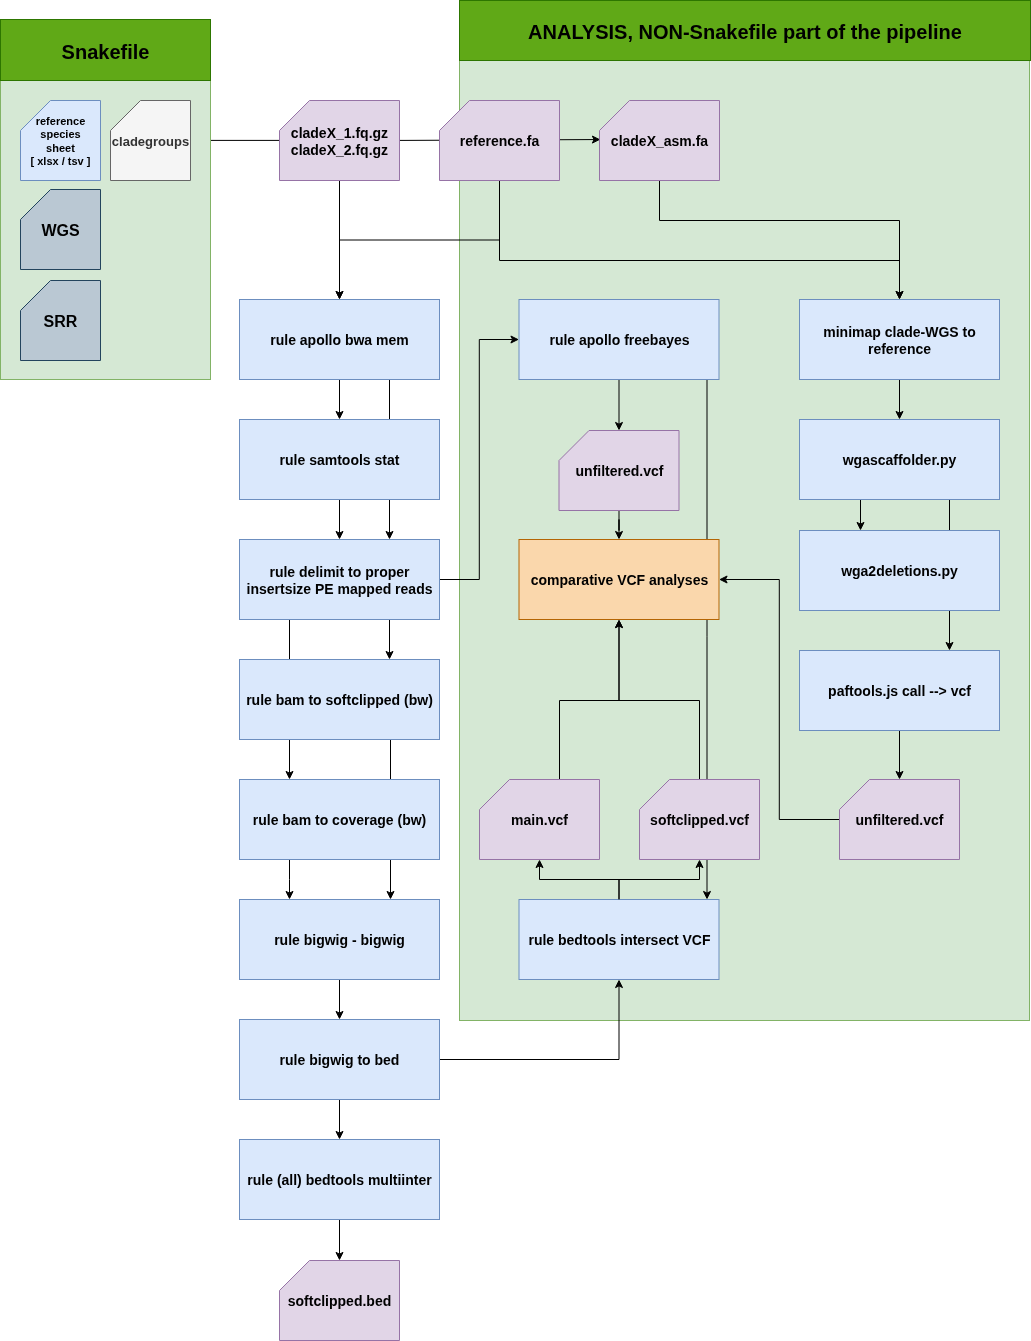

The diagram above was exported from draw.io. Its source (the exported page's mxGraphModel, read from the mxfile embedded in the PNG):
<mxGraphModel dx="901" dy="688" grid="1" gridSize="10" guides="1" tooltips="1" connect="1" arrows="1" fold="1" page="1" pageScale="1" pageWidth="850" pageHeight="1100" math="0" shadow="0">
  <root>
    <mxCell id="0" />
    <mxCell id="1" parent="0" />
    <mxCell id="xSysJdY5gB4_nqaV30g9-40" value="" style="rounded=0;whiteSpace=wrap;html=1;fillColor=#d5e8d4;strokeColor=#82b366;fontStyle=1" parent="1" vertex="1">
      <mxGeometry x="479" y="100" width="570" height="960" as="geometry" />
    </mxCell>
    <mxCell id="xSysJdY5gB4_nqaV30g9-38" style="edgeStyle=orthogonalEdgeStyle;rounded=0;orthogonalLoop=1;jettySize=auto;html=1;entryX=0.008;entryY=0.488;entryDx=0;entryDy=0;entryPerimeter=0;exitX=1;exitY=0.203;exitDx=0;exitDy=0;exitPerimeter=0;fontStyle=1" parent="1" source="xSysJdY5gB4_nqaV30g9-37" target="xSysJdY5gB4_nqaV30g9-3" edge="1">
      <mxGeometry relative="1" as="geometry" />
    </mxCell>
    <mxCell id="kCaMC_-ESQSxmviuB-eZ-84" value="" style="edgeStyle=orthogonalEdgeStyle;rounded=0;orthogonalLoop=1;jettySize=auto;html=1;fontSize=14;fontStyle=1" parent="1" edge="1">
      <mxGeometry relative="1" as="geometry">
        <mxPoint x="409" y="659" as="sourcePoint" />
        <mxPoint x="409" y="699" as="targetPoint" />
      </mxGeometry>
    </mxCell>
    <mxCell id="kCaMC_-ESQSxmviuB-eZ-86" value="" style="edgeStyle=orthogonalEdgeStyle;rounded=0;orthogonalLoop=1;jettySize=auto;html=1;entryX=0.25;entryY=0;entryDx=0;entryDy=0;fontSize=14;fontStyle=1" parent="1" target="kCaMC_-ESQSxmviuB-eZ-31" edge="1">
      <mxGeometry relative="1" as="geometry">
        <mxPoint x="309" y="659" as="sourcePoint" />
        <mxPoint x="309" y="699" as="targetPoint" />
      </mxGeometry>
    </mxCell>
    <mxCell id="xSysJdY5gB4_nqaV30g9-7" style="edgeStyle=orthogonalEdgeStyle;rounded=0;orthogonalLoop=1;jettySize=auto;html=1;entryX=0;entryY=0.5;entryDx=0;entryDy=0;fontSize=14;fontStyle=1" parent="1" source="kCaMC_-ESQSxmviuB-eZ-2" target="kCaMC_-ESQSxmviuB-eZ-92" edge="1">
      <mxGeometry relative="1" as="geometry" />
    </mxCell>
    <mxCell id="kCaMC_-ESQSxmviuB-eZ-2" value="rule delimit to proper insertsize PE mapped reads" style="rounded=0;whiteSpace=wrap;html=1;fillColor=#dae8fc;strokeColor=#6c8ebf;fontSize=14;fontStyle=1" parent="1" vertex="1">
      <mxGeometry x="259" y="579" width="200" height="80" as="geometry" />
    </mxCell>
    <mxCell id="xSysJdY5gB4_nqaV30g9-48" style="edgeStyle=orthogonalEdgeStyle;rounded=0;orthogonalLoop=1;jettySize=auto;html=1;" parent="1" edge="1">
      <mxGeometry relative="1" as="geometry">
        <mxPoint x="410" y="779" as="sourcePoint" />
        <mxPoint x="410" y="939" as="targetPoint" />
      </mxGeometry>
    </mxCell>
    <mxCell id="kCaMC_-ESQSxmviuB-eZ-16" value="rule bam to softclipped (bw)" style="rounded=0;whiteSpace=wrap;html=1;fillColor=#dae8fc;strokeColor=#6c8ebf;fontSize=14;fontStyle=1" parent="1" vertex="1">
      <mxGeometry x="259" y="699" width="200" height="80" as="geometry" />
    </mxCell>
    <mxCell id="kCaMC_-ESQSxmviuB-eZ-93" value="" style="edgeStyle=orthogonalEdgeStyle;rounded=0;orthogonalLoop=1;jettySize=auto;html=1;fontSize=14;fontStyle=1" parent="1" source="kCaMC_-ESQSxmviuB-eZ-17" target="kCaMC_-ESQSxmviuB-eZ-18" edge="1">
      <mxGeometry relative="1" as="geometry" />
    </mxCell>
    <mxCell id="kCaMC_-ESQSxmviuB-eZ-17" value="rule bigwig - bigwig" style="rounded=0;whiteSpace=wrap;html=1;fillColor=#dae8fc;strokeColor=#6c8ebf;fontSize=14;fontStyle=1" parent="1" vertex="1">
      <mxGeometry x="259" y="939" width="200" height="80" as="geometry" />
    </mxCell>
    <mxCell id="kCaMC_-ESQSxmviuB-eZ-75" value="" style="edgeStyle=orthogonalEdgeStyle;rounded=0;orthogonalLoop=1;jettySize=auto;html=1;fontSize=14;fontStyle=1" parent="1" source="kCaMC_-ESQSxmviuB-eZ-18" target="kCaMC_-ESQSxmviuB-eZ-30" edge="1">
      <mxGeometry relative="1" as="geometry" />
    </mxCell>
    <mxCell id="xSysJdY5gB4_nqaV30g9-39" style="edgeStyle=orthogonalEdgeStyle;rounded=0;orthogonalLoop=1;jettySize=auto;html=1;fontStyle=1" parent="1" source="kCaMC_-ESQSxmviuB-eZ-18" target="xSysJdY5gB4_nqaV30g9-15" edge="1">
      <mxGeometry relative="1" as="geometry" />
    </mxCell>
    <mxCell id="kCaMC_-ESQSxmviuB-eZ-18" value="rule bigwig to bed" style="rounded=0;whiteSpace=wrap;html=1;fillColor=#dae8fc;strokeColor=#6c8ebf;fontSize=14;fontStyle=1" parent="1" vertex="1">
      <mxGeometry x="259" y="1059" width="200" height="80" as="geometry" />
    </mxCell>
    <mxCell id="f9UM7LZ9zyM-G_X52FhV-2" value="" style="edgeStyle=orthogonalEdgeStyle;rounded=0;orthogonalLoop=1;jettySize=auto;html=1;" parent="1" source="kCaMC_-ESQSxmviuB-eZ-19" target="f9UM7LZ9zyM-G_X52FhV-1" edge="1">
      <mxGeometry relative="1" as="geometry" />
    </mxCell>
    <mxCell id="f9UM7LZ9zyM-G_X52FhV-5" style="edgeStyle=orthogonalEdgeStyle;rounded=0;orthogonalLoop=1;jettySize=auto;html=1;exitX=0.75;exitY=1;exitDx=0;exitDy=0;entryX=0.75;entryY=0;entryDx=0;entryDy=0;" parent="1" source="kCaMC_-ESQSxmviuB-eZ-19" target="kCaMC_-ESQSxmviuB-eZ-2" edge="1">
      <mxGeometry relative="1" as="geometry" />
    </mxCell>
    <mxCell id="kCaMC_-ESQSxmviuB-eZ-19" value="rule apollo bwa mem" style="rounded=0;whiteSpace=wrap;html=1;fillColor=#dae8fc;strokeColor=#6c8ebf;fontSize=14;fontStyle=1" parent="1" vertex="1">
      <mxGeometry x="259" y="339" width="200" height="80" as="geometry" />
    </mxCell>
    <mxCell id="xSysJdY5gB4_nqaV30g9-33" value="" style="edgeStyle=orthogonalEdgeStyle;rounded=0;orthogonalLoop=1;jettySize=auto;html=1;fontSize=14;fontStyle=1" parent="1" source="kCaMC_-ESQSxmviuB-eZ-30" target="xSysJdY5gB4_nqaV30g9-32" edge="1">
      <mxGeometry relative="1" as="geometry" />
    </mxCell>
    <mxCell id="kCaMC_-ESQSxmviuB-eZ-30" value="rule (all) bedtools multiinter" style="rounded=0;whiteSpace=wrap;html=1;fillColor=#dae8fc;strokeColor=#6c8ebf;fontSize=14;fontStyle=1" parent="1" vertex="1">
      <mxGeometry x="259" y="1179" width="200" height="80" as="geometry" />
    </mxCell>
    <mxCell id="kCaMC_-ESQSxmviuB-eZ-82" value="" style="edgeStyle=orthogonalEdgeStyle;rounded=0;orthogonalLoop=1;jettySize=auto;html=1;fontSize=14;fontStyle=1" parent="1" source="kCaMC_-ESQSxmviuB-eZ-31" target="kCaMC_-ESQSxmviuB-eZ-17" edge="1">
      <mxGeometry relative="1" as="geometry">
        <Array as="points">
          <mxPoint x="309" y="919" />
          <mxPoint x="309" y="919" />
        </Array>
      </mxGeometry>
    </mxCell>
    <mxCell id="kCaMC_-ESQSxmviuB-eZ-31" value="rule bam to coverage (bw)" style="rounded=0;whiteSpace=wrap;html=1;fillColor=#dae8fc;strokeColor=#6c8ebf;fontSize=14;fontStyle=1" parent="1" vertex="1">
      <mxGeometry x="259" y="819" width="200" height="80" as="geometry" />
    </mxCell>
    <mxCell id="xSysJdY5gB4_nqaV30g9-11" value="" style="edgeStyle=orthogonalEdgeStyle;rounded=0;orthogonalLoop=1;jettySize=auto;html=1;fontSize=14;fontStyle=1" parent="1" source="kCaMC_-ESQSxmviuB-eZ-90" target="kCaMC_-ESQSxmviuB-eZ-91" edge="1">
      <mxGeometry relative="1" as="geometry" />
    </mxCell>
    <mxCell id="kCaMC_-ESQSxmviuB-eZ-90" value="minimap clade-WGS to reference" style="rounded=0;whiteSpace=wrap;html=1;fillColor=#dae8fc;strokeColor=#6c8ebf;fontSize=14;fontStyle=1" parent="1" vertex="1">
      <mxGeometry x="819" y="339" width="200" height="80" as="geometry" />
    </mxCell>
    <mxCell id="xSysJdY5gB4_nqaV30g9-12" value="" style="edgeStyle=orthogonalEdgeStyle;rounded=0;orthogonalLoop=1;jettySize=auto;html=1;fontSize=14;fontStyle=1" parent="1" edge="1">
      <mxGeometry relative="1" as="geometry">
        <mxPoint x="969" y="539" as="sourcePoint" />
        <mxPoint x="969" y="690" as="targetPoint" />
      </mxGeometry>
    </mxCell>
    <mxCell id="f9UM7LZ9zyM-G_X52FhV-9" value="" style="edgeStyle=orthogonalEdgeStyle;rounded=0;orthogonalLoop=1;jettySize=auto;html=1;" parent="1" edge="1">
      <mxGeometry relative="1" as="geometry">
        <mxPoint x="880" y="539" as="sourcePoint" />
        <mxPoint x="880" y="570" as="targetPoint" />
      </mxGeometry>
    </mxCell>
    <mxCell id="kCaMC_-ESQSxmviuB-eZ-91" value="wgascaffolder.py" style="rounded=0;whiteSpace=wrap;html=1;fillColor=#dae8fc;strokeColor=#6c8ebf;fontSize=14;fontStyle=1" parent="1" vertex="1">
      <mxGeometry x="819" y="459" width="200" height="80" as="geometry" />
    </mxCell>
    <mxCell id="xSysJdY5gB4_nqaV30g9-14" value="" style="edgeStyle=orthogonalEdgeStyle;rounded=0;orthogonalLoop=1;jettySize=auto;html=1;fontSize=14;fontStyle=1" parent="1" source="kCaMC_-ESQSxmviuB-eZ-92" target="xSysJdY5gB4_nqaV30g9-13" edge="1">
      <mxGeometry relative="1" as="geometry" />
    </mxCell>
    <mxCell id="xSysJdY5gB4_nqaV30g9-20" style="edgeStyle=orthogonalEdgeStyle;rounded=0;orthogonalLoop=1;jettySize=auto;html=1;entryX=0.5;entryY=0;entryDx=0;entryDy=0;fontSize=14;fontStyle=1" parent="1" edge="1">
      <mxGeometry relative="1" as="geometry">
        <mxPoint x="726.5" y="419" as="sourcePoint" />
        <mxPoint x="726.5" y="939" as="targetPoint" />
      </mxGeometry>
    </mxCell>
    <mxCell id="kCaMC_-ESQSxmviuB-eZ-92" value="rule apollo freebayes" style="rounded=0;whiteSpace=wrap;html=1;fillColor=#dae8fc;strokeColor=#6c8ebf;fontSize=14;fontStyle=1" parent="1" vertex="1">
      <mxGeometry x="538.5" y="339" width="200" height="80" as="geometry" />
    </mxCell>
    <mxCell id="xSysJdY5gB4_nqaV30g9-5" value="" style="edgeStyle=orthogonalEdgeStyle;rounded=0;orthogonalLoop=1;jettySize=auto;html=1;fontSize=14;fontStyle=1" parent="1" source="xSysJdY5gB4_nqaV30g9-2" target="kCaMC_-ESQSxmviuB-eZ-19" edge="1">
      <mxGeometry relative="1" as="geometry" />
    </mxCell>
    <mxCell id="xSysJdY5gB4_nqaV30g9-2" value="cladeX_1.fq.gz&lt;div&gt;cladeX_2.fq.gz&lt;/div&gt;" style="shape=card;whiteSpace=wrap;html=1;fillColor=#e1d5e7;strokeColor=#9673a6;fontSize=14;fontStyle=1" parent="1" vertex="1">
      <mxGeometry x="299" y="140" width="120" height="80" as="geometry" />
    </mxCell>
    <mxCell id="xSysJdY5gB4_nqaV30g9-9" style="edgeStyle=orthogonalEdgeStyle;rounded=0;orthogonalLoop=1;jettySize=auto;html=1;entryX=0.5;entryY=0;entryDx=0;entryDy=0;fontSize=14;fontStyle=1" parent="1" source="xSysJdY5gB4_nqaV30g9-3" target="kCaMC_-ESQSxmviuB-eZ-90" edge="1">
      <mxGeometry relative="1" as="geometry">
        <Array as="points">
          <mxPoint x="679" y="260" />
          <mxPoint x="919" y="260" />
        </Array>
      </mxGeometry>
    </mxCell>
    <mxCell id="xSysJdY5gB4_nqaV30g9-3" value="cladeX_&lt;span style=&quot;background-color: transparent; color: light-dark(rgb(0, 0, 0), rgb(255, 255, 255));&quot;&gt;asm.fa&lt;/span&gt;" style="shape=card;whiteSpace=wrap;html=1;fillColor=#e1d5e7;strokeColor=#9673a6;fontSize=14;fontStyle=1" parent="1" vertex="1">
      <mxGeometry x="619" y="140" width="120" height="80" as="geometry" />
    </mxCell>
    <mxCell id="xSysJdY5gB4_nqaV30g9-6" style="edgeStyle=orthogonalEdgeStyle;rounded=0;orthogonalLoop=1;jettySize=auto;html=1;fontSize=14;fontStyle=1" parent="1" source="xSysJdY5gB4_nqaV30g9-4" target="kCaMC_-ESQSxmviuB-eZ-19" edge="1">
      <mxGeometry relative="1" as="geometry" />
    </mxCell>
    <mxCell id="xSysJdY5gB4_nqaV30g9-8" style="edgeStyle=orthogonalEdgeStyle;rounded=0;orthogonalLoop=1;jettySize=auto;html=1;entryX=0.5;entryY=0;entryDx=0;entryDy=0;fontSize=14;fontStyle=1" parent="1" source="xSysJdY5gB4_nqaV30g9-4" target="kCaMC_-ESQSxmviuB-eZ-90" edge="1">
      <mxGeometry relative="1" as="geometry">
        <Array as="points">
          <mxPoint x="519" y="300" />
          <mxPoint x="919" y="300" />
        </Array>
      </mxGeometry>
    </mxCell>
    <mxCell id="xSysJdY5gB4_nqaV30g9-4" value="reference.fa" style="shape=card;whiteSpace=wrap;html=1;fillColor=#e1d5e7;strokeColor=#9673a6;fontSize=14;fontStyle=1" parent="1" vertex="1">
      <mxGeometry x="459" y="140" width="120" height="80" as="geometry" />
    </mxCell>
    <mxCell id="xSysJdY5gB4_nqaV30g9-30" value="" style="edgeStyle=orthogonalEdgeStyle;rounded=0;orthogonalLoop=1;jettySize=auto;html=1;fontSize=14;fontStyle=1" parent="1" source="xSysJdY5gB4_nqaV30g9-10" target="xSysJdY5gB4_nqaV30g9-29" edge="1">
      <mxGeometry relative="1" as="geometry" />
    </mxCell>
    <mxCell id="xSysJdY5gB4_nqaV30g9-10" value="paftools.js call --&amp;gt; vcf" style="rounded=0;whiteSpace=wrap;html=1;fillColor=#dae8fc;strokeColor=#6c8ebf;fontSize=14;fontStyle=1" parent="1" vertex="1">
      <mxGeometry x="819" y="690" width="200" height="80" as="geometry" />
    </mxCell>
    <mxCell id="xSysJdY5gB4_nqaV30g9-53" style="edgeStyle=orthogonalEdgeStyle;rounded=0;orthogonalLoop=1;jettySize=auto;html=1;entryX=0.5;entryY=0;entryDx=0;entryDy=0;" parent="1" source="xSysJdY5gB4_nqaV30g9-13" target="xSysJdY5gB4_nqaV30g9-45" edge="1">
      <mxGeometry relative="1" as="geometry" />
    </mxCell>
    <mxCell id="xSysJdY5gB4_nqaV30g9-13" value="unfiltered.vcf" style="shape=card;whiteSpace=wrap;html=1;fillColor=#e1d5e7;strokeColor=#9673a6;fontSize=14;fontStyle=1" parent="1" vertex="1">
      <mxGeometry x="578.5" y="470" width="120" height="80" as="geometry" />
    </mxCell>
    <mxCell id="xSysJdY5gB4_nqaV30g9-37" value="" style="rounded=0;whiteSpace=wrap;html=1;fillColor=#d5e8d4;strokeColor=#82b366;fontStyle=1" parent="1" vertex="1">
      <mxGeometry x="20" y="119" width="210" height="300" as="geometry" />
    </mxCell>
    <mxCell id="xSysJdY5gB4_nqaV30g9-27" value="" style="edgeStyle=orthogonalEdgeStyle;rounded=0;orthogonalLoop=1;jettySize=auto;html=1;fontSize=14;fontStyle=1" parent="1" source="xSysJdY5gB4_nqaV30g9-15" target="xSysJdY5gB4_nqaV30g9-17" edge="1">
      <mxGeometry relative="1" as="geometry" />
    </mxCell>
    <mxCell id="xSysJdY5gB4_nqaV30g9-15" value="rule bedtools intersect VCF" style="rounded=0;whiteSpace=wrap;html=1;fillColor=#dae8fc;strokeColor=#6c8ebf;fontSize=14;fontStyle=1" parent="1" vertex="1">
      <mxGeometry x="538.5" y="939" width="200" height="80" as="geometry" />
    </mxCell>
    <mxCell id="xSysJdY5gB4_nqaV30g9-52" style="edgeStyle=orthogonalEdgeStyle;rounded=0;orthogonalLoop=1;jettySize=auto;html=1;entryX=0.5;entryY=1;entryDx=0;entryDy=0;" parent="1" source="xSysJdY5gB4_nqaV30g9-17" target="xSysJdY5gB4_nqaV30g9-45" edge="1">
      <mxGeometry relative="1" as="geometry">
        <mxPoint x="639" y="670.0000000000002" as="targetPoint" />
        <Array as="points">
          <mxPoint x="579" y="740" />
          <mxPoint x="639" y="740" />
        </Array>
      </mxGeometry>
    </mxCell>
    <mxCell id="xSysJdY5gB4_nqaV30g9-17" value="main.vcf" style="shape=card;whiteSpace=wrap;html=1;fillColor=#e1d5e7;strokeColor=#9673a6;fontSize=14;fontStyle=1" parent="1" vertex="1">
      <mxGeometry x="499" y="819" width="120" height="80" as="geometry" />
    </mxCell>
    <mxCell id="xSysJdY5gB4_nqaV30g9-51" style="edgeStyle=orthogonalEdgeStyle;rounded=0;orthogonalLoop=1;jettySize=auto;html=1;entryX=0.5;entryY=1;entryDx=0;entryDy=0;" parent="1" source="xSysJdY5gB4_nqaV30g9-18" target="xSysJdY5gB4_nqaV30g9-45" edge="1">
      <mxGeometry relative="1" as="geometry">
        <Array as="points">
          <mxPoint x="719" y="740" />
          <mxPoint x="639" y="740" />
        </Array>
      </mxGeometry>
    </mxCell>
    <mxCell id="xSysJdY5gB4_nqaV30g9-18" value="softclipped.vcf" style="shape=card;whiteSpace=wrap;html=1;fillColor=#e1d5e7;strokeColor=#9673a6;fontSize=14;fontStyle=1" parent="1" vertex="1">
      <mxGeometry x="659" y="819" width="120" height="80" as="geometry" />
    </mxCell>
    <mxCell id="xSysJdY5gB4_nqaV30g9-28" style="edgeStyle=orthogonalEdgeStyle;rounded=0;orthogonalLoop=1;jettySize=auto;html=1;exitX=0.5;exitY=0;exitDx=0;exitDy=0;entryX=0.5;entryY=1;entryDx=0;entryDy=0;entryPerimeter=0;fontSize=14;fontStyle=1" parent="1" source="xSysJdY5gB4_nqaV30g9-15" target="xSysJdY5gB4_nqaV30g9-18" edge="1">
      <mxGeometry relative="1" as="geometry" />
    </mxCell>
    <mxCell id="xSysJdY5gB4_nqaV30g9-50" style="edgeStyle=orthogonalEdgeStyle;rounded=0;orthogonalLoop=1;jettySize=auto;html=1;entryX=1;entryY=0.5;entryDx=0;entryDy=0;" parent="1" source="xSysJdY5gB4_nqaV30g9-29" target="xSysJdY5gB4_nqaV30g9-45" edge="1">
      <mxGeometry relative="1" as="geometry" />
    </mxCell>
    <mxCell id="xSysJdY5gB4_nqaV30g9-29" value="unfiltered.vcf" style="shape=card;whiteSpace=wrap;html=1;fillColor=#e1d5e7;strokeColor=#9673a6;fontSize=14;fontStyle=1" parent="1" vertex="1">
      <mxGeometry x="859" y="819" width="120" height="80" as="geometry" />
    </mxCell>
    <mxCell id="xSysJdY5gB4_nqaV30g9-32" value="softclipped.bed" style="shape=card;whiteSpace=wrap;html=1;fillColor=#e1d5e7;strokeColor=#9673a6;fontSize=14;fontStyle=1" parent="1" vertex="1">
      <mxGeometry x="299" y="1300" width="120" height="80" as="geometry" />
    </mxCell>
    <mxCell id="xSysJdY5gB4_nqaV30g9-36" value="cladegroups" style="shape=card;whiteSpace=wrap;html=1;fillColor=#f5f5f5;strokeColor=#666666;fontSize=13;fontColor=#333333;fontStyle=1" parent="1" vertex="1">
      <mxGeometry x="130" y="140" width="80" height="80" as="geometry" />
    </mxCell>
    <mxCell id="kCaMC_-ESQSxmviuB-eZ-6" value="reference&lt;div&gt;species&lt;/div&gt;&lt;div&gt;sheet&lt;/div&gt;&lt;div&gt;[ xlsx /&amp;nbsp;&lt;span style=&quot;background-color: transparent; color: light-dark(rgb(0, 0, 0), rgb(255, 255, 255));&quot;&gt;tsv ]&lt;/span&gt;&lt;/div&gt;" style="shape=card;whiteSpace=wrap;html=1;fillColor=#dae8fc;strokeColor=#6c8ebf;fontSize=11;fontStyle=1" parent="1" vertex="1">
      <mxGeometry x="40" y="140" width="80" height="80" as="geometry" />
    </mxCell>
    <mxCell id="xSysJdY5gB4_nqaV30g9-45" value="&lt;span&gt;comparative VCF analyses&lt;/span&gt;" style="rounded=0;whiteSpace=wrap;html=1;fillColor=#fad7ac;strokeColor=#b46504;fontSize=14;fontStyle=1" parent="1" vertex="1">
      <mxGeometry x="538.5" y="579" width="200" height="80" as="geometry" />
    </mxCell>
    <mxCell id="kDeEvTj2tX6TQ8MY-dAM-2" value="&lt;font style=&quot;font-size: 20px; color: rgb(0, 0, 0);&quot;&gt;&lt;b&gt;ANALYSIS, NON-Snakefile part of the pipeline&lt;/b&gt;&lt;/font&gt;" style="rounded=0;whiteSpace=wrap;html=1;fillColor=#60a917;fontColor=#ffffff;strokeColor=#2D7600;" parent="1" vertex="1">
      <mxGeometry x="479" y="40" width="571" height="60" as="geometry" />
    </mxCell>
    <mxCell id="kDeEvTj2tX6TQ8MY-dAM-4" value="&lt;font style=&quot;font-size: 20px; color: rgb(0, 0, 0);&quot;&gt;&lt;b&gt;Snakefile&lt;/b&gt;&lt;/font&gt;" style="rounded=0;whiteSpace=wrap;html=1;fillColor=#60a917;fontColor=#ffffff;strokeColor=#2D7600;" parent="1" vertex="1">
      <mxGeometry x="20" y="59" width="210" height="61" as="geometry" />
    </mxCell>
    <mxCell id="IqvLUo9w0UKpTrKhY-Y9-1" value="&lt;div&gt;&lt;font style=&quot;font-size: 16px;&quot;&gt;&lt;b&gt;WGS&lt;/b&gt;&lt;/font&gt;&lt;/div&gt;" style="shape=card;whiteSpace=wrap;html=1;fillColor=#bac8d3;strokeColor=#23445d;align=center;" parent="1" vertex="1">
      <mxGeometry x="40" y="229" width="80" height="80" as="geometry" />
    </mxCell>
    <mxCell id="IqvLUo9w0UKpTrKhY-Y9-2" value="&lt;div&gt;&lt;font style=&quot;font-size: 16px;&quot;&gt;&lt;b&gt;SRR&lt;/b&gt;&lt;/font&gt;&lt;/div&gt;" style="shape=card;whiteSpace=wrap;html=1;fillColor=#bac8d3;strokeColor=#23445d;align=center;" parent="1" vertex="1">
      <mxGeometry x="40" y="320" width="80" height="80" as="geometry" />
    </mxCell>
    <mxCell id="f9UM7LZ9zyM-G_X52FhV-6" value="" style="edgeStyle=orthogonalEdgeStyle;rounded=0;orthogonalLoop=1;jettySize=auto;html=1;" parent="1" source="f9UM7LZ9zyM-G_X52FhV-1" target="kCaMC_-ESQSxmviuB-eZ-2" edge="1">
      <mxGeometry relative="1" as="geometry" />
    </mxCell>
    <mxCell id="f9UM7LZ9zyM-G_X52FhV-1" value="rule samtools stat" style="rounded=0;whiteSpace=wrap;html=1;fillColor=#dae8fc;strokeColor=#6c8ebf;fontSize=14;fontStyle=1" parent="1" vertex="1">
      <mxGeometry x="259" y="459" width="200" height="80" as="geometry" />
    </mxCell>
    <mxCell id="f9UM7LZ9zyM-G_X52FhV-7" value="wga2deletions.py" style="rounded=0;whiteSpace=wrap;html=1;fillColor=#dae8fc;strokeColor=#6c8ebf;fontSize=14;fontStyle=1" parent="1" vertex="1">
      <mxGeometry x="819" y="570" width="200" height="80" as="geometry" />
    </mxCell>
  </root>
</mxGraphModel>